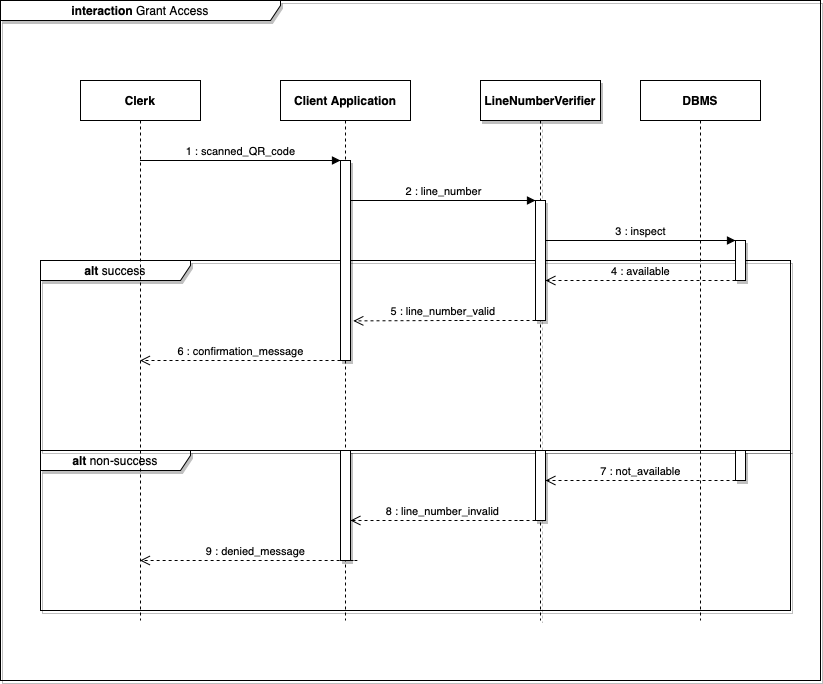

The diagram above was exported from draw.io. Its source (the exported page's mxGraphModel, read from the mxfile embedded in the PNG):
<mxGraphModel dx="946" dy="645" grid="1" gridSize="10" guides="1" tooltips="1" connect="1" arrows="1" fold="1" page="1" pageScale="1" pageWidth="827" pageHeight="1169" background="#ffffff" math="0" shadow="0">
  <root>
    <mxCell id="0" />
    <mxCell id="1" parent="0" />
    <mxCell id="KD7pQJmafmFqrjPpvuu9-1" value="&lt;b&gt;interaction&lt;/b&gt; Grant Access" style="shape=umlFrame;whiteSpace=wrap;html=1;width=280;height=20;shadow=1;" parent="1" vertex="1">
      <mxGeometry width="820" height="680" as="geometry" />
    </mxCell>
    <mxCell id="KD7pQJmafmFqrjPpvuu9-92" value="&lt;b&gt;alt&lt;/b&gt; non-success" style="shape=umlFrame;whiteSpace=wrap;html=1;shadow=1;width=150;height=20;" parent="1" vertex="1">
      <mxGeometry x="40" y="450" width="750" height="160" as="geometry" />
    </mxCell>
    <mxCell id="KD7pQJmafmFqrjPpvuu9-90" value="&lt;b&gt;alt&lt;/b&gt; success" style="shape=umlFrame;whiteSpace=wrap;html=1;shadow=1;width=150;height=20;" parent="1" vertex="1">
      <mxGeometry x="40" y="260" width="750" height="190" as="geometry" />
    </mxCell>
    <mxCell id="KD7pQJmafmFqrjPpvuu9-3" value="&lt;b&gt;Clerk&lt;/b&gt;" style="shape=umlLifeline;perimeter=lifelinePerimeter;whiteSpace=wrap;html=1;container=1;collapsible=0;recursiveResize=0;outlineConnect=0;" parent="1" vertex="1">
      <mxGeometry x="80" y="80" width="120" height="540" as="geometry" />
    </mxCell>
    <mxCell id="KD7pQJmafmFqrjPpvuu9-4" value="&lt;b&gt;Client Application&lt;/b&gt;" style="shape=umlLifeline;perimeter=lifelinePerimeter;whiteSpace=wrap;html=1;container=1;collapsible=0;recursiveResize=0;outlineConnect=0;" parent="1" vertex="1">
      <mxGeometry x="280" y="80" width="130" height="540" as="geometry" />
    </mxCell>
    <mxCell id="KD7pQJmafmFqrjPpvuu9-5" value="&lt;b&gt;DBMS&lt;/b&gt;" style="shape=umlLifeline;perimeter=lifelinePerimeter;whiteSpace=wrap;html=1;container=1;collapsible=0;recursiveResize=0;outlineConnect=0;" parent="1" vertex="1">
      <mxGeometry x="640" y="80" width="120" height="540" as="geometry" />
    </mxCell>
    <mxCell id="KD7pQJmafmFqrjPpvuu9-69" value="&lt;b&gt;LineNumberVerifier&lt;/b&gt;" style="shape=umlLifeline;perimeter=lifelinePerimeter;whiteSpace=wrap;html=1;container=1;collapsible=0;recursiveResize=0;outlineConnect=0;shadow=1;" parent="1" vertex="1">
      <mxGeometry x="480" y="80" width="120" height="540" as="geometry" />
    </mxCell>
    <mxCell id="KD7pQJmafmFqrjPpvuu9-76" value="" style="html=1;points=[];perimeter=orthogonalPerimeter;shadow=1;" parent="KD7pQJmafmFqrjPpvuu9-69" vertex="1">
      <mxGeometry x="55" y="120" width="10" height="120" as="geometry" />
    </mxCell>
    <mxCell id="KD7pQJmafmFqrjPpvuu9-71" value="1 : scanned_QR_code" style="html=1;verticalAlign=bottom;endArrow=block;" parent="1" source="KD7pQJmafmFqrjPpvuu9-3" target="KD7pQJmafmFqrjPpvuu9-88" edge="1">
      <mxGeometry width="80" relative="1" as="geometry">
        <mxPoint x="260" y="200" as="sourcePoint" />
        <mxPoint x="340" y="200" as="targetPoint" />
        <Array as="points">
          <mxPoint x="300" y="160" />
        </Array>
      </mxGeometry>
    </mxCell>
    <mxCell id="KD7pQJmafmFqrjPpvuu9-72" value="2 : line_number" style="html=1;verticalAlign=bottom;endArrow=block;" parent="1" source="KD7pQJmafmFqrjPpvuu9-88" target="KD7pQJmafmFqrjPpvuu9-76" edge="1">
      <mxGeometry width="80" relative="1" as="geometry">
        <mxPoint x="420" y="240" as="sourcePoint" />
        <mxPoint x="584.5" y="240" as="targetPoint" />
        <Array as="points">
          <mxPoint x="460" y="200" />
        </Array>
      </mxGeometry>
    </mxCell>
    <mxCell id="KD7pQJmafmFqrjPpvuu9-73" value="3 : inspect" style="html=1;verticalAlign=bottom;endArrow=block;" parent="1" source="KD7pQJmafmFqrjPpvuu9-76" target="KD7pQJmafmFqrjPpvuu9-74" edge="1">
      <mxGeometry width="80" relative="1" as="geometry">
        <mxPoint x="580" y="279.58" as="sourcePoint" />
        <mxPoint x="744.5" y="279.58" as="targetPoint" />
        <Array as="points">
          <mxPoint x="640" y="240" />
        </Array>
      </mxGeometry>
    </mxCell>
    <mxCell id="KD7pQJmafmFqrjPpvuu9-74" value="" style="html=1;points=[];perimeter=orthogonalPerimeter;shadow=1;" parent="1" vertex="1">
      <mxGeometry x="735" y="240" width="10" height="40" as="geometry" />
    </mxCell>
    <mxCell id="KD7pQJmafmFqrjPpvuu9-75" value="4 : available" style="html=1;verticalAlign=bottom;endArrow=open;dashed=1;endSize=8;" parent="1" source="KD7pQJmafmFqrjPpvuu9-74" target="KD7pQJmafmFqrjPpvuu9-76" edge="1">
      <mxGeometry relative="1" as="geometry">
        <mxPoint x="680" y="320" as="sourcePoint" />
        <mxPoint x="600" y="320" as="targetPoint" />
        <Array as="points">
          <mxPoint x="660" y="280" />
        </Array>
      </mxGeometry>
    </mxCell>
    <mxCell id="KD7pQJmafmFqrjPpvuu9-77" value="5 : line_number_valid&amp;nbsp;" style="html=1;verticalAlign=bottom;endArrow=open;dashed=1;endSize=8;entryX=1.283;entryY=0.802;entryDx=0;entryDy=0;entryPerimeter=0;" parent="1" source="KD7pQJmafmFqrjPpvuu9-76" target="KD7pQJmafmFqrjPpvuu9-88" edge="1">
      <mxGeometry relative="1" as="geometry">
        <mxPoint x="570" y="360" as="sourcePoint" />
        <mxPoint x="490" y="360" as="targetPoint" />
        <Array as="points">
          <mxPoint x="450" y="320" />
        </Array>
      </mxGeometry>
    </mxCell>
    <mxCell id="KD7pQJmafmFqrjPpvuu9-78" value="6 :&amp;nbsp;confirmation_message" style="html=1;verticalAlign=bottom;endArrow=open;dashed=1;endSize=8;" parent="1" source="KD7pQJmafmFqrjPpvuu9-88" target="KD7pQJmafmFqrjPpvuu9-3" edge="1">
      <mxGeometry relative="1" as="geometry">
        <mxPoint x="410" y="400" as="sourcePoint" />
        <mxPoint x="330" y="400" as="targetPoint" />
        <Array as="points">
          <mxPoint x="240" y="360" />
        </Array>
      </mxGeometry>
    </mxCell>
    <mxCell id="KD7pQJmafmFqrjPpvuu9-80" value="7 : not_available" style="html=1;verticalAlign=bottom;endArrow=open;dashed=1;endSize=8;" parent="1" source="KD7pQJmafmFqrjPpvuu9-81" target="KD7pQJmafmFqrjPpvuu9-82" edge="1">
      <mxGeometry relative="1" as="geometry">
        <mxPoint x="735" y="480" as="sourcePoint" />
        <mxPoint x="655" y="480" as="targetPoint" />
        <Array as="points">
          <mxPoint x="660" y="480" />
        </Array>
      </mxGeometry>
    </mxCell>
    <mxCell id="KD7pQJmafmFqrjPpvuu9-81" value="" style="html=1;points=[];perimeter=orthogonalPerimeter;shadow=1;" parent="1" vertex="1">
      <mxGeometry x="735" y="450" width="10" height="30" as="geometry" />
    </mxCell>
    <mxCell id="KD7pQJmafmFqrjPpvuu9-82" value="" style="html=1;points=[];perimeter=orthogonalPerimeter;shadow=1;" parent="1" vertex="1">
      <mxGeometry x="535" y="450" width="10" height="70" as="geometry" />
    </mxCell>
    <mxCell id="KD7pQJmafmFqrjPpvuu9-83" value="8 : line_number_invalid" style="html=1;verticalAlign=bottom;endArrow=open;dashed=1;endSize=8;" parent="1" source="KD7pQJmafmFqrjPpvuu9-82" target="KD7pQJmafmFqrjPpvuu9-84" edge="1">
      <mxGeometry relative="1" as="geometry">
        <mxPoint x="555" y="520" as="sourcePoint" />
        <mxPoint x="470" y="520" as="targetPoint" />
        <Array as="points">
          <mxPoint x="530" y="520" />
        </Array>
      </mxGeometry>
    </mxCell>
    <mxCell id="KD7pQJmafmFqrjPpvuu9-84" value="" style="html=1;points=[];perimeter=orthogonalPerimeter;shadow=1;" parent="1" vertex="1">
      <mxGeometry x="340" y="450" width="10" height="110" as="geometry" />
    </mxCell>
    <mxCell id="KD7pQJmafmFqrjPpvuu9-85" value="9 : denied_message" style="html=1;verticalAlign=bottom;endArrow=open;dashed=1;endSize=8;" parent="1" source="KD7pQJmafmFqrjPpvuu9-84" target="KD7pQJmafmFqrjPpvuu9-3" edge="1">
      <mxGeometry relative="1" as="geometry">
        <mxPoint x="395" y="560" as="sourcePoint" />
        <mxPoint x="265" y="560" as="targetPoint" />
        <Array as="points">
          <mxPoint x="360" y="560" />
        </Array>
      </mxGeometry>
    </mxCell>
    <mxCell id="KD7pQJmafmFqrjPpvuu9-88" value="" style="html=1;points=[];perimeter=orthogonalPerimeter;shadow=1;" parent="1" vertex="1">
      <mxGeometry x="340" y="160" width="10" height="200" as="geometry" />
    </mxCell>
  </root>
</mxGraphModel>